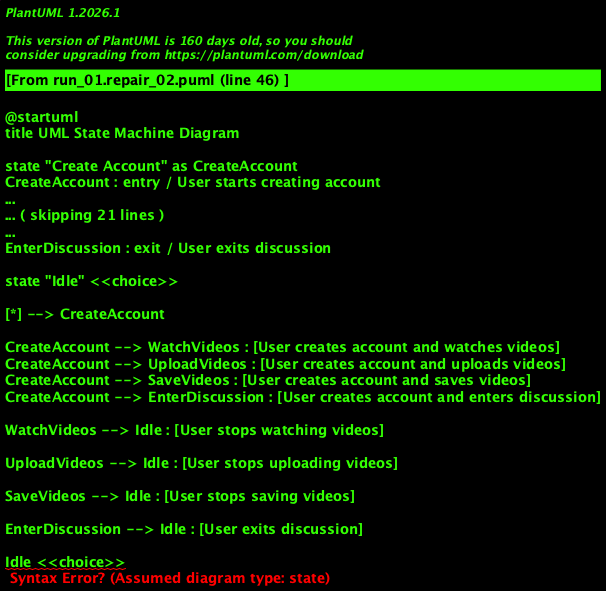

The diagram above was rendered by PlantUML. Its source (embedded in the PNG):
@startuml
title UML State Machine Diagram

state "Create Account" as CreateAccount
CreateAccount : entry / User starts creating account
CreateAccount : do / Fill details
CreateAccount : exit / Account created

state "Watch Videos" as WatchVideos
WatchVideos : entry / User watches videos
WatchVideos : do / Watch videos
WatchVideos : exit / User stops watching

state "Upload Videos" as UploadVideos
UploadVideos : entry / User starts uploading
UploadVideos : do / Upload video
UploadVideos : exit / Video uploaded

state "Save Videos" as SaveVideos
SaveVideos : entry / User saves video
SaveVideos : do / Save video
SaveVideos : exit / Video saved

state "Enter Discussion" as EnterDiscussion
EnterDiscussion : entry / User enters discussion
EnterDiscussion : do / Participate in discussion
EnterDiscussion : exit / User exits discussion

state "Idle" <<choice>>

[*] --> CreateAccount

CreateAccount --> WatchVideos : [User creates account and watches videos]
CreateAccount --> UploadVideos : [User creates account and uploads videos]
CreateAccount --> SaveVideos : [User creates account and saves videos]
CreateAccount --> EnterDiscussion : [User creates account and enters discussion]

WatchVideos --> Idle : [User stops watching videos]

UploadVideos --> Idle : [User stops uploading videos]

SaveVideos --> Idle : [User stops saving videos]

EnterDiscussion --> Idle : [User exits discussion]

Idle <<choice>>
Idle --> CreateAccount : [User returns to idle state from any activity]
CreateAccount --> Idle : [User returns to idle state after activities]
WatchVideos --> Idle : [User returns to idle state after watching videos]
UploadVideos --> Idle : [User returns to idle state after uploading videos]
SaveVideos --> Idle : [User returns to idle state after saving videos]
EnterDiscussion --> Idle : [User returns to idle state after entering discussion]

@enduml